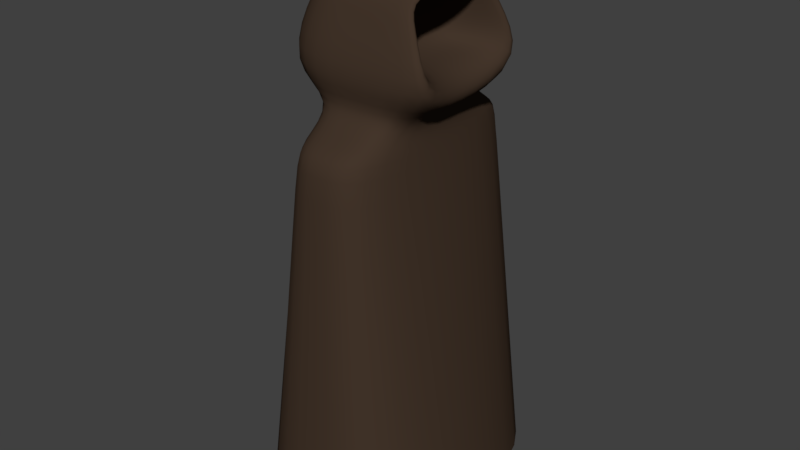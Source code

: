 # Source: phantom.blend  (saved by Blender 2.79.0; exported with 4.5.12 LTS)
import bpy
from mathutils import Matrix  # noqa: F401  (used for matrix-valued properties, if any)

bpy.ops.wm.read_factory_settings(use_empty=True)
scene = bpy.context.scene
scene.name = 'Scene'

# ---- collections
col_collection_1 = bpy.data.collections.new('Collection 1'); scene.collection.children.link(col_collection_1)

# ---- materials (node trees are filled in below, after node groups)
mat_phantom = bpy.data.materials.new('phantom')
mat_phantom.alpha_threshold = 0.0
mat_phantom.roughness = 0.5

# ---- material node trees
mat_phantom.use_nodes = True; mat_phantom.node_tree.nodes.clear()
_N = mat_phantom.node_tree.nodes; _L = mat_phantom.node_tree.links
n0 = _N.new('ShaderNodeOutputMaterial'); n0.name = 'Material Output'; n0.location = (300, 300)
n1 = _N.new('ShaderNodeBsdfDiffuse'); n1.name = 'Diffuse BSDF'; n1.location = (10, 300)
n1.inputs[0].default_value = (0.0578, 0.03636, 0.024, 1.0)
_L.new(n1.outputs[0], n0.inputs[0])
n0.is_active_output = True

# ---- world
world_world = bpy.data.worlds.new('World'); scene.world = world_world
world_world.color = (0.05088, 0.05088, 0.05088)
world_world.use_sun_shadow = False
world_world.sun_shadow_jitter_overblur = 0.0
world_world.cycles.sampling_method = 'MANUAL'

# ---- meshes
me_cube_002 = bpy.data.meshes.new('Cube.002')
me_cube_002.from_pydata([(-0.9865, -1.625, -3.728), (-0.6547, -0.4295, 2.518), (-0.9865, 1.625, -3.728), (-0.6319, 0.4295, 2.518), (0.9865, -1.625, -3.728), (0.5498, -0.5074, 2.397), (0.9865, 1.625, -3.728), (0.6241, 0.5252, 2.397), (-0.9865, -0.9865, 1.536), (-0.9865, 0.9865, 1.536), (0.9193, 0.7984, 1.667), (0.9636, -0.7553, 1.667), (-0.4242, 0.701, 1.175), (0.5263, 0.701, 1.175), (0.5543, -0.6737, 1.175), (-0.4229, -0.7005, 1.175), (-0.4612, 1.353, 0.8541), (0.5364, 1.353, 0.8541), (0.5486, -1.342, 0.8541), (-0.4612, -1.353, 0.8541), (-1.325, 0.0, -3.728), (-0.796, 0.0, 2.739), (1.325, 0.0, -3.728), (0.5909, 0.0026, 2.679), (0.6398, 0.0186, 1.666), (-1.325, 0.0, 1.536), (-0.5702, 0.0, 1.175), (0.6508, 0.01354, 1.175), (0.6678, 0.00692, 0.8541), (-0.6196, 0.0, 0.8541), (1.348, 0.001551, 2.748), (0.7201, -0.6079, 2.488), (0.7977, 0.626, 2.488), (1.143, 0.9865, 1.536), (1.21, -0.9484, 1.536), (0.813, 0.01501, 1.173), (0.06452, 0.001583, 2.377), (0.101, 0.006962, 1.709), (0.03884, -0.3368, 2.192), (0.09828, 0.3445, 2.192), (0.312, 0.5242, 1.709), (0.287, -0.4998, 1.709), (-0.7161, -0.7128, 2.251), (-0.7032, 0.7128, 2.251), (0.8749, 0.7128, 2.259), (0.8387, -0.684, 2.259), (-0.9576, 0.0, 2.497), (0.696, 0.5911, 2.22), (0.6458, -0.5645, 2.22), (0.0682, 0.003095, 2.216), (0.1491, 0.3879, 2.075), (0.09335, -0.3762, 2.075), (0.0, 1.625, -3.728), (0.07997, 0.626, 2.49), (0.0, -1.625, -3.728), (-0.03812, -0.6226, 2.49), (0.06006, -0.9707, 1.536), (0.06963, 0.9865, 1.536), (0.04278, 0.701, 1.175), (0.05187, -0.6894, 1.175), (0.02438, -1.351, 0.8541), (0.01626, 1.353, 0.8541), (0.2247, 0.0, 2.892), (-0.0294, -0.7053, 2.259), (0.07354, 0.7128, 2.259), (-0.4875, 1.367, 0.6248), (0.5589, 1.367, 0.6248), (0.5705, -1.357, 0.6248), (-0.4875, -1.367, 0.6248), (-0.6549, 0.0, 0.6248), (0.7007, 0.006574, 0.6248), (0.01545, 1.367, 0.6248), (0.02316, -1.365, 0.6248)], [], [(46, 21, 3, 43), (64, 53, 32, 44), (47, 7, 39, 50), (63, 55, 1, 42), (62, 21, 1, 55), (59, 56, 8, 15), (27, 35, 34, 14), (58, 57, 33, 13), (26, 25, 9, 12), (29, 26, 12, 16), (61, 58, 13, 17), (28, 27, 14, 18), (60, 59, 15, 19), (72, 60, 19, 68), (70, 28, 18, 67), (71, 61, 17, 66), (69, 29, 16, 65), (68, 19, 29, 69), (66, 17, 28, 70), (17, 13, 27, 28), (19, 15, 26, 29), (15, 8, 25, 26), (13, 33, 35, 27), (53, 3, 21, 62), (24, 10, 40, 37), (42, 1, 21, 46), (5, 23, 30, 31), (47, 10, 33, 44), (48, 5, 31, 45), (24, 11, 34, 35), (23, 7, 32, 30), (10, 24, 35, 33), (49, 36, 38, 51), (50, 39, 36, 49), (48, 11, 41, 51), (11, 24, 37, 41), (7, 23, 36, 39), (23, 5, 38, 36), (5, 48, 51, 38), (40, 50, 49, 37), (37, 49, 51, 41), (11, 48, 45, 34), (7, 47, 44, 32), (8, 42, 46, 25), (56, 63, 42, 8), (10, 47, 50, 40), (57, 64, 44, 33), (25, 46, 43, 9), (9, 43, 64, 57), (34, 45, 63, 56), (32, 53, 62, 30), (65, 16, 61, 71), (67, 18, 60, 72), (18, 14, 59, 60), (16, 12, 58, 61), (12, 9, 57, 58), (14, 34, 56, 59), (30, 62, 55, 31), (45, 31, 55, 63), (43, 3, 53, 64), (4, 67, 72, 54), (2, 65, 71, 52), (6, 66, 70, 22), (0, 68, 69, 20), (20, 69, 65, 2), (52, 71, 66, 6), (22, 70, 67, 4), (54, 72, 68, 0)])
me_cube_002.polygons.foreach_set('use_smooth', [True] * 68)
me_cube_002.materials.append(mat_phantom)
me_cube_002.use_remesh_preserve_volume = False
me_cube_002.use_remesh_preserve_attributes = False
me_cube_002.use_mirror_vertex_groups = False
me_cube_002.update()

# ---- objects
ob_cube_001 = bpy.data.objects.new('Cube.001', me_cube_002)

# ---- transforms, parenting, visibility, modifiers, constraints
ob_cube_001.location = (-5.011, 6.058, 1.26)
ob_cube_001.scale = (0.2688, 0.2688, 0.2688)
ob_cube_001.lineart.crease_threshold = 0.0
_m = ob_cube_001.modifiers.new('Subsurf', 'SUBSURF')
_m.uv_smooth = 'PRESERVE_CORNERS'
_m.quality = 2
_m.show_only_control_edges = False

# ---- collection membership
col_collection_1.objects.link(ob_cube_001)

# ---- scene / render settings (as saved in the file)
scene.frame_start = 1; scene.frame_end = 250; scene.frame_set(1)
scene.render.engine = 'CYCLES'
scene.render.resolution_percentage = 50
scene.render.dither_intensity = 0.0
scene.cycles.use_denoising = False
scene.cycles.samples = 128
scene.cycles.sampling_pattern = 'TABULATED_SOBOL'
scene.cycles.use_adaptive_sampling = False
scene.cycles.use_light_tree = False
scene.cycles.blur_glossy = 0.0
scene.cycles.sample_clamp_indirect = 0.0
scene.view_settings.view_transform = 'Standard'
bpy.context.view_layer.update()

# ---- added for rendering (the .blend has no active camera and no usable light): camera, sun
cam_auto = bpy.data.cameras.new('AutoCamera')
cam_auto.lens = 50.0
cam_auto.sensor_width = 36.0
cam_auto.clip_end = 1000.0
ob_auto_camera = bpy.data.objects.new('AutoCamera', cam_auto)
scene.collection.objects.link(ob_auto_camera)
ob_auto_camera.location = (-3.05659, 3.71666, 2.70839)
ob_auto_camera.rotation_euler = (1.09748, -7.21219e-08, 0.694738)
scene.camera = ob_auto_camera
light_auto_sun = bpy.data.lights.new('AutoSun', 'SUN')
light_auto_sun.energy = 3.0
light_auto_sun.angle = 0.0523599
ob_auto_sun = bpy.data.objects.new('AutoSun', light_auto_sun)
scene.collection.objects.link(ob_auto_sun)
ob_auto_sun.rotation_euler = (0.872665, 0.174533, 0.523599)
bpy.context.view_layer.update()
